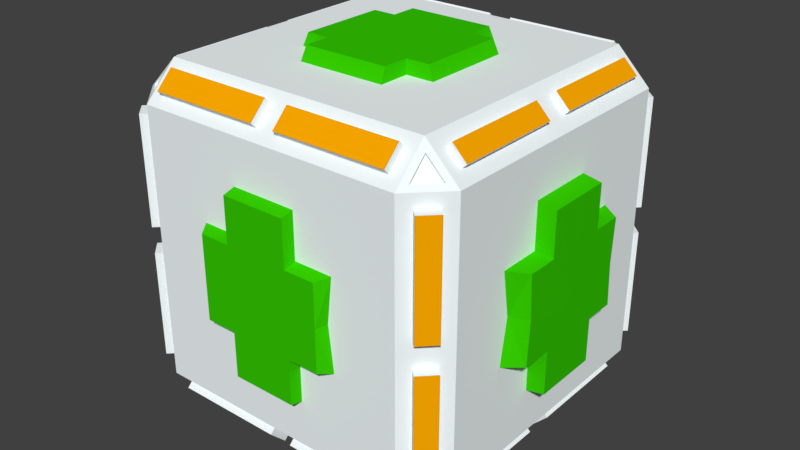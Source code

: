 # Source: health_box.blend  (saved by Blender 2.79.0; exported with 4.5.12 LTS)
import bpy
from mathutils import Matrix  # noqa: F401  (used for matrix-valued properties, if any)

bpy.ops.wm.read_factory_settings(use_empty=True)
scene = bpy.context.scene
scene.name = 'Scene'

# ---- collections
col_collection_1 = bpy.data.collections.new('Collection 1'); scene.collection.children.link(col_collection_1)

# ---- materials (node trees are filled in below, after node groups)
mat_material_001 = bpy.data.materials.new('Material.001')
mat_material_001.alpha_threshold = 0.0
mat_material_001.use_transparent_shadow = False
mat_material_001.diffuse_color = (0.93, 0.9903, 1.0, 1.0)
mat_material_001.roughness = 0.5
mat_material_001.specular_intensity = 1.0
mat_material_002 = bpy.data.materials.new('Material.002')
mat_material_002.alpha_threshold = 0.0
mat_material_002.use_transparent_shadow = False
mat_material_002.diffuse_color = (0.03551, 0.5889, 0.0, 1.0)
mat_material_002.roughness = 0.5
mat_material_002.specular_intensity = 1.0
mat_material_003 = bpy.data.materials.new('Material.003')
mat_material_003.alpha_threshold = 0.0
mat_material_003.use_transparent_shadow = False
mat_material_003.diffuse_color = (1.0, 0.4093, 0.0, 1.0)
mat_material_003.roughness = 0.5
mat_material_003.specular_intensity = 1.0

# ---- material node trees

# ---- world
world_world = bpy.data.worlds.new('World'); scene.world = world_world
world_world.color = (0.05088, 0.05088, 0.05088)
world_world.use_sun_shadow = False
world_world.sun_shadow_jitter_overblur = 0.0
world_world.cycles.sampling_method = 'MANUAL'

# ---- meshes
me_cube_001 = bpy.data.meshes.new('Cube.001')
me_cube_001.from_pydata([(-0.7332, -0.9507, 0.8523), (-0.8605, -0.7216, 0.9425), (-0.9425, -0.7216, 0.8605), (-1.0, 0.0, 0.803), (-0.803, 0.0, 1.0), (0.0, -0.803, 1.0), (0.0, -1.0, 0.803), (-0.9425, -0.4509, 0.8605), (-0.8605, -0.4509, 0.9425), (0.0, -0.4509, 1.0), (-0.4253, 0.0, 1.0), (-0.4253, -0.8523, 0.9507), (-0.4253, -0.9507, 0.8523), (-0.4253, -0.4509, 1.0), (-0.803, -1.0, 0.0), (-1.0, -0.803, 0.0), (0.0, -1.073, 0.2494), (-1.0, -0.4063, 0.0), (-0.3948, -1.0, 0.0), (-0.8588, -0.9441, 0.2677), (-0.8588, -0.9441, 0.5353), (-0.9441, -0.8588, 0.5353), (-0.9441, -0.8588, 0.2677), (-1.0, 0.0, 0.5353), (0.0, -1.073, 0.0), (0.0, -1.0, 0.5353), (-1.0, -0.4509, 0.5353), (-1.0, -0.4509, 0.2677), (-0.4253, -1.0, 0.5353), (-0.4253, -1.0, 0.2677), (-0.2632, -0.9507, 0.8523), (-0.1956, -0.9507, 0.8523), (-0.2632, -0.4509, 1.0), (-0.1956, -0.4509, 1.0), (-0.1956, -0.8523, 0.9507), (-0.2632, -0.8523, 0.9507), (-0.1956, -1.0, 0.2677), (-0.2632, -1.0, 0.2677), (-0.1956, -1.0, 0.5353), (-0.2632, -1.0, 0.5353), (-0.8605, -0.2677, 0.9425), (-0.8605, -0.2006, 0.9425), (-0.9425, -0.2006, 0.8605), (-0.9425, -0.2677, 0.8605), (-0.4253, -0.2006, 1.0), (-0.4253, -0.2677, 1.0), (-0.3781, -1.073, 0.0), (-0.3781, -1.073, 0.2494), (-1.0, -0.2677, 0.2677), (-1.0, -0.2006, 0.2677), (-1.0, -0.2677, 0.5353), (-1.0, -0.2006, 0.5353), (-0.2632, -0.2677, 1.0), (-1.104, -0.3807, 0.258), (-1.104, -0.3654, 0.0), (-1.104, 0.0, 0.5157), (-1.104, -0.1994, 0.258), (-1.104, -0.1994, 0.5157), (-1.104, -0.2568, 0.258), (-0.2428, -1.073, 0.0), (0.0, -1.073, 0.5172), (-0.2428, -1.073, 0.2494), (-0.1937, -1.073, 0.0), (-0.1937, -1.073, 0.2494), (-0.1937, -1.073, 0.5172), (-0.5719, -0.8523, 0.9507), (-0.5719, 0.0, 1.0), (-0.5719, -0.9507, 0.8523), (-0.5719, -0.4509, 1.0), (-0.5719, -1.0, 0.0), (-0.5719, -1.0, 0.2677), (-0.5719, -1.0, 0.5353), (-0.5719, -0.2006, 1.0), (-0.5719, -0.2677, 1.0), (-0.9425, -0.584, 0.8605), (0.0, -0.584, 1.0), (-0.8605, -0.584, 0.9425), (-0.4253, -0.584, 1.0), (-1.0, -0.584, 0.0), (-1.0, -0.584, 0.2677), (-1.0, -0.584, 0.5353), (-0.1956, -0.584, 1.0), (-0.2632, -0.584, 1.0), (-0.5719, -0.584, 1.0), (-0.1976, 0.0, 1.079), (0.0, 0.0, 1.079), (0.0, -0.2598, 1.079), (0.0, -0.4157, 1.079), (-0.1976, -0.4157, 1.079), (-0.3929, 0.0, 1.079), (-0.255, 0.0, 1.079), (-0.255, -0.4157, 1.079), (-0.1976, -0.2598, 1.079), (-0.255, -0.2598, 1.079), (0.0, -0.2028, 1.079), (-0.3929, -0.2028, 1.079), (-0.3929, -0.2598, 1.079), (-0.1976, -0.2028, 1.079), (-0.255, -0.2028, 1.079), (-0.7332, -0.8523, 0.9507), (-0.9441, -0.8588, 0.7239), (-1.0, -0.584, 0.803), (-0.8605, -0.08134, 0.9425), (-0.9425, -0.08134, 0.8605), (-0.803, -0.2006, 1.0), (-1.0, -0.2677, 0.803), (-1.0, -0.4509, 0.803), (-0.803, -0.584, 1.0), (-0.803, -0.4509, 1.0), (-0.803, -0.2677, 1.0), (-1.0, -0.2006, 0.803), (-0.8861, -0.08134, 0.9681), (-0.9681, -0.08134, 0.8861), (-0.8861, -0.4509, 0.9681), (-0.9681, -0.4509, 0.8861), (-0.8861, -0.2677, 0.9681), (-0.9681, -0.2677, 0.8861), (-0.8861, -0.2006, 0.9681), (-0.9681, -0.2006, 0.8861), (-0.8861, -0.584, 0.9681), (-0.9681, -0.584, 0.8861), (-0.8861, -0.7216, 0.9681), (-0.9681, -0.7216, 0.8861), (-0.8588, -0.9441, 0.7239), (-0.8329, -0.8329, 0.9402), (-0.5719, -0.803, 1.0), (-0.1956, -1.0, 0.803), (-0.06975, -0.8523, 0.9507), (-0.06975, -0.9507, 0.8523), (-0.2632, -0.803, 1.0), (-0.4253, -0.803, 1.0), (-0.5719, -1.0, 0.803), (-0.4253, -1.0, 0.803), (-0.2632, -1.0, 0.803), (-0.1956, -0.803, 1.0), (-0.06975, -0.8837, 0.9821), (-0.06975, -0.9821, 0.8837), (-0.4253, -0.8837, 0.9821), (-0.4253, -0.9821, 0.8837), (-0.1956, -0.8837, 0.9821), (-0.1956, -0.9821, 0.8837), (-0.2632, -0.8837, 0.9821), (-0.2632, -0.9821, 0.8837), (-0.5719, -0.8837, 0.9821), (-0.5719, -0.9821, 0.8837), (-0.7332, -0.9821, 0.8837), (-0.7332, -0.8837, 0.9821), (-0.9402, -0.8329, 0.8329), (-0.8329, -0.9402, 0.8329), (-0.803, -1.0, 0.5353), (-1.0, -0.803, 0.2677), (-0.8588, -0.9441, 0.07901), (-0.9441, -0.8588, 0.07901), (-0.803, -1.0, 0.2677), (-1.0, -0.803, 0.5353), (-0.8985, -0.9838, 0.07901), (-0.9838, -0.8985, 0.07901), (-0.8985, -0.9838, 0.2677), (-0.9838, -0.8985, 0.2677), (-0.8985, -0.9838, 0.5353), (-0.9838, -0.8985, 0.5353), (-0.9838, -0.8985, 0.7239), (-0.8985, -0.9838, 0.7239), (-1.0, -0.803, 0.803), (-0.803, -1.0, 0.803), (-0.803, -0.803, 1.0), (-0.9241, -0.8168, 0.8168), (-0.8168, -0.9241, 0.8168), (-0.8168, -0.8168, 0.9241), (-1.107, 0.0, 0.258), (-1.107, 0.0, 0.0), (-1.107, -0.3807, 0.258), (-1.107, -0.3654, 0.0), (-1.107, -0.1994, 0.0), (-1.107, 0.0, 0.5157), (-1.107, -0.1994, 0.258), (-1.107, -0.1994, 0.5157), (-1.107, -0.2568, 0.0), (-1.107, -0.2568, 0.258)], [], [(71, 131, 164, 149), (83, 107, 165, 125), (124, 147, 166, 168), (20, 123, 162, 159), (43, 7, 114, 116), (51, 110, 3, 23), (30, 31, 140, 142), (80, 101, 106, 26), (40, 41, 117, 115), (73, 109, 108, 68), (52, 45, 13, 32), (99, 0, 145, 146), (82, 77, 130, 129), (39, 133, 132, 28), (25, 38, 64, 60), (37, 39, 28, 29), (78, 79, 27, 17), (79, 80, 26, 27), (27, 48, 58, 53), (51, 23, 55, 57), (152, 151, 155, 156), (19, 20, 159, 157), (69, 70, 153, 14), (70, 71, 149, 153), (36, 37, 61, 63), (36, 38, 39, 37), (38, 36, 63, 64), (37, 29, 47, 61), (25, 6, 126, 38), (38, 126, 133, 39), (75, 81, 134, 5), (81, 82, 129, 134), (11, 65, 143, 137), (128, 127, 135, 136), (33, 9, 87, 88), (44, 45, 96, 95), (45, 52, 93, 96), (32, 33, 88, 91), (27, 26, 50, 48), (48, 50, 51, 49), (17, 27, 53, 54), (49, 51, 57, 56), (10, 44, 95, 89), (52, 32, 91, 93), (66, 4, 104, 72), (72, 104, 109, 73), (26, 106, 105, 50), (50, 105, 110, 51), (2, 1, 121, 122), (7, 74, 120, 114), (58, 56, 175, 178), (57, 55, 174, 176), (53, 58, 178, 171), (54, 53, 171, 172), (48, 49, 56, 58), (59, 61, 47, 46), (16, 60, 64, 63), (24, 16, 63, 62), (62, 63, 61, 59), (29, 18, 46, 47), (44, 72, 73, 45), (10, 66, 72, 44), (29, 28, 71, 70), (18, 29, 70, 69), (45, 73, 68, 13), (12, 30, 142, 138), (77, 83, 125, 130), (28, 132, 131, 71), (13, 68, 83, 77), (33, 32, 82, 81), (9, 33, 81, 75), (150, 154, 80, 79), (15, 150, 79, 78), (32, 13, 77, 82), (41, 102, 111, 117), (154, 163, 101, 80), (68, 108, 107, 83), (86, 92, 88, 87), (92, 93, 91, 88), (84, 90, 98, 97), (97, 98, 93, 92), (85, 84, 97, 94), (94, 97, 92, 86), (90, 89, 95, 98), (98, 95, 96, 93), (1, 2, 163, 165), (2, 74, 101, 163), (103, 102, 4, 3), (102, 41, 104, 4), (7, 43, 105, 106), (8, 76, 107, 108), (40, 8, 108, 109), (41, 40, 109, 104), (42, 103, 3, 110), (43, 42, 110, 105), (74, 7, 106, 101), (76, 1, 165, 107), (117, 111, 112, 118), (119, 113, 114, 120), (113, 115, 116, 114), (115, 117, 118, 116), (121, 119, 120, 122), (1, 76, 119, 121), (74, 2, 122, 120), (103, 42, 118, 112), (76, 8, 113, 119), (42, 43, 116, 118), (102, 103, 112, 111), (8, 40, 115, 113), (0, 99, 165, 164), (99, 65, 125, 165), (128, 31, 126, 6), (127, 128, 6, 5), (11, 35, 129, 130), (12, 67, 131, 132), (30, 12, 132, 133), (31, 30, 133, 126), (34, 127, 5, 134), (35, 34, 134, 129), (65, 11, 130, 125), (67, 0, 164, 131), (143, 146, 145, 144), (141, 137, 138, 142), (135, 139, 140, 136), (139, 141, 142, 140), (137, 143, 144, 138), (35, 11, 137, 141), (0, 67, 144, 145), (65, 99, 146, 143), (127, 34, 139, 135), (67, 12, 138, 144), (31, 128, 136, 140), (34, 35, 141, 139), (100, 123, 164, 163), (123, 20, 149, 164), (152, 22, 150, 15), (151, 152, 15, 14), (19, 151, 14, 153), (20, 19, 153, 149), (21, 100, 163, 154), (22, 21, 154, 150), (159, 162, 161, 160), (155, 157, 158, 156), (157, 159, 160, 158), (100, 21, 160, 161), (151, 19, 157, 155), (22, 152, 156, 158), (123, 100, 161, 162), (21, 22, 158, 160), (148, 147, 163, 164), (124, 148, 164, 165), (147, 124, 165, 163), (167, 168, 166), (148, 124, 168, 167), (147, 148, 167, 166), (173, 175, 169, 170), (175, 176, 174, 169), (172, 171, 178, 177), (177, 178, 175, 173), (56, 57, 176, 175)])
me_cube_001.polygons.foreach_set('material_index', [0, 0, 0, 0, 0, 0, 0, 0, 0, 0, 0, 0, 0, 0, 1, 0, 0, 0, 1, 1, 0, 0, 0, 0, 1, 0, 1, 1, 0, 0, 0, 0, 0, 0, 1, 1, 1, 1, 0, 0, 1, 1, 1, 1, 0, 0, 0, 0, 0, 0, 1, 1, 1, 1, 1, 1, 1, 1, 1, 1, 0, 0, 0, 0, 0, 0, 0, 0, 0, 0, 0, 0, 0, 0, 0, 0, 0, 1, 1, 1, 1, 1, 1, 1, 1, 0, 0, 0, 0, 0, 0, 0, 0, 0, 0, 0, 0, 2, 2, 2, 2, 2, 0, 0, 0, 0, 0, 0, 0, 0, 0, 0, 0, 0, 0, 0, 0, 0, 0, 0, 0, 2, 2, 2, 2, 2, 0, 0, 0, 0, 0, 0, 0, 0, 0, 0, 0, 0, 0, 0, 0, 2, 2, 2, 0, 0, 0, 0, 0, 0, 0, 0, 0, 0, 0, 1, 1, 1, 1, 1])
me_cube_001.materials.append(mat_material_001)
me_cube_001.materials.append(mat_material_002)
me_cube_001.materials.append(mat_material_003)
me_cube_001.use_remesh_preserve_volume = False
me_cube_001.use_remesh_preserve_attributes = False
me_cube_001.use_mirror_vertex_groups = False
me_cube_001.update()

# ---- objects
ob_cube = bpy.data.objects.new('Cube', me_cube_001)

# ---- transforms, parenting, visibility, modifiers, constraints
ob_cube.location = (0.0, 0.0, 0.0)
ob_cube.lineart.crease_threshold = 0.0
_m = ob_cube.modifiers.new('Mirror', 'MIRROR')
_m.use_axis = (True, True, True)
_m.use_clip = True

# ---- collection membership
col_collection_1.objects.link(ob_cube)

# ---- scene / render settings (as saved in the file)
scene.frame_start = 1; scene.frame_end = 250; scene.frame_set(1)
scene.render.engine = 'BLENDER_EEVEE_NEXT'
scene.render.resolution_percentage = 50
scene.render.dither_intensity = 0.0
scene.cycles.use_denoising = False
scene.cycles.samples = 128
scene.cycles.sampling_pattern = 'TABULATED_SOBOL'
scene.cycles.use_adaptive_sampling = False
scene.cycles.use_light_tree = False
scene.cycles.blur_glossy = 0.0
scene.cycles.sample_clamp_indirect = 0.0
scene.view_settings.view_transform = 'Standard'
bpy.context.view_layer.update()

# ---- added for rendering (the .blend has no active camera and no usable light): camera, sun
cam_auto = bpy.data.cameras.new('AutoCamera')
cam_auto.lens = 50.0
cam_auto.sensor_width = 36.0
cam_auto.clip_end = 1000.0
ob_auto_camera = bpy.data.objects.new('AutoCamera', cam_auto)
scene.collection.objects.link(ob_auto_camera)
ob_auto_camera.location = (3.48169, -4.17802, 2.78535)
ob_auto_camera.rotation_euler = (1.09748, -7.21219e-08, 0.694738)
scene.camera = ob_auto_camera
light_auto_sun = bpy.data.lights.new('AutoSun', 'SUN')
light_auto_sun.energy = 3.0
light_auto_sun.angle = 0.0523599
ob_auto_sun = bpy.data.objects.new('AutoSun', light_auto_sun)
scene.collection.objects.link(ob_auto_sun)
ob_auto_sun.rotation_euler = (0.872665, 0.174533, 0.523599)
bpy.context.view_layer.update()
